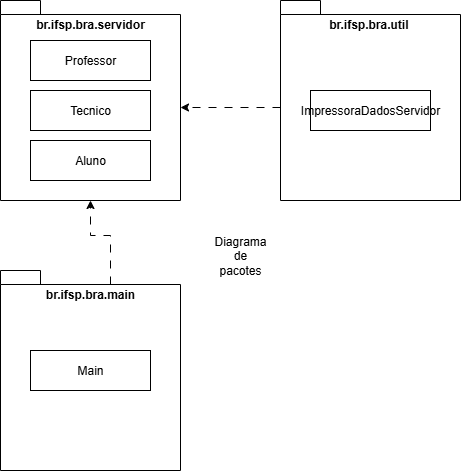

The diagram above was exported from draw.io. Its source (the exported page's mxGraphModel, read from the mxfile embedded in the PNG):
<mxGraphModel dx="988" dy="575" grid="1" gridSize="10" guides="1" tooltips="1" connect="1" arrows="1" fold="1" page="1" pageScale="1" pageWidth="827" pageHeight="1169" math="0" shadow="0">
  <root>
    <mxCell id="0" />
    <mxCell id="1" parent="0" />
    <mxCell id="9iOOie_lUC0vCu-seI0R-3" value="br.ifsp.bra.servidor" style="shape=folder;fontStyle=1;spacingTop=10;tabWidth=40;tabHeight=14;tabPosition=left;html=1;whiteSpace=wrap;verticalAlign=top;" vertex="1" parent="1">
      <mxGeometry x="80" y="110" width="180" height="200" as="geometry" />
    </mxCell>
    <mxCell id="9iOOie_lUC0vCu-seI0R-4" value="Professor" style="rounded=0;whiteSpace=wrap;html=1;" vertex="1" parent="1">
      <mxGeometry x="110" y="150" width="120" height="40" as="geometry" />
    </mxCell>
    <mxCell id="9iOOie_lUC0vCu-seI0R-5" value="Tecnico" style="rounded=0;whiteSpace=wrap;html=1;" vertex="1" parent="1">
      <mxGeometry x="110" y="200" width="120" height="40" as="geometry" />
    </mxCell>
    <mxCell id="9iOOie_lUC0vCu-seI0R-6" value="Aluno" style="rounded=0;whiteSpace=wrap;html=1;" vertex="1" parent="1">
      <mxGeometry x="110" y="250" width="120" height="40" as="geometry" />
    </mxCell>
    <mxCell id="9iOOie_lUC0vCu-seI0R-7" value="br.ifsp.bra.util&amp;nbsp;" style="shape=folder;fontStyle=1;spacingTop=10;tabWidth=40;tabHeight=14;tabPosition=left;html=1;whiteSpace=wrap;verticalAlign=top;" vertex="1" parent="1">
      <mxGeometry x="360" y="110" width="180" height="200" as="geometry" />
    </mxCell>
    <mxCell id="9iOOie_lUC0vCu-seI0R-11" value="ImpressoraDadosServidor" style="rounded=0;whiteSpace=wrap;html=1;" vertex="1" parent="1">
      <mxGeometry x="390" y="200" width="120" height="40" as="geometry" />
    </mxCell>
    <mxCell id="9iOOie_lUC0vCu-seI0R-12" value="&amp;nbsp;br.ifsp.bra.main&amp;nbsp;" style="shape=folder;fontStyle=1;spacingTop=10;tabWidth=40;tabHeight=14;tabPosition=left;html=1;whiteSpace=wrap;verticalAlign=top;" vertex="1" parent="1">
      <mxGeometry x="80" y="380" width="180" height="200" as="geometry" />
    </mxCell>
    <mxCell id="9iOOie_lUC0vCu-seI0R-13" value="Main" style="rounded=0;whiteSpace=wrap;html=1;" vertex="1" parent="1">
      <mxGeometry x="110" y="460" width="120" height="40" as="geometry" />
    </mxCell>
    <mxCell id="9iOOie_lUC0vCu-seI0R-14" style="edgeStyle=orthogonalEdgeStyle;rounded=0;orthogonalLoop=1;jettySize=auto;html=1;exitX=0;exitY=0;exitDx=0;exitDy=107;exitPerimeter=0;entryX=0;entryY=0;entryDx=180;entryDy=107;entryPerimeter=0;dashed=1;dashPattern=8 8;" edge="1" parent="1" source="9iOOie_lUC0vCu-seI0R-7" target="9iOOie_lUC0vCu-seI0R-3">
      <mxGeometry relative="1" as="geometry" />
    </mxCell>
    <mxCell id="9iOOie_lUC0vCu-seI0R-15" style="edgeStyle=orthogonalEdgeStyle;rounded=0;orthogonalLoop=1;jettySize=auto;html=1;exitX=0;exitY=0;exitDx=110;exitDy=14;exitPerimeter=0;entryX=0.5;entryY=1;entryDx=0;entryDy=0;entryPerimeter=0;dashed=1;dashPattern=8 8;" edge="1" parent="1" source="9iOOie_lUC0vCu-seI0R-12" target="9iOOie_lUC0vCu-seI0R-3">
      <mxGeometry relative="1" as="geometry" />
    </mxCell>
    <mxCell id="9iOOie_lUC0vCu-seI0R-16" value="Diagrama de pacotes" style="text;html=1;align=center;verticalAlign=middle;whiteSpace=wrap;rounded=0;" vertex="1" parent="1">
      <mxGeometry x="290" y="350" width="60" height="30" as="geometry" />
    </mxCell>
  </root>
</mxGraphModel>